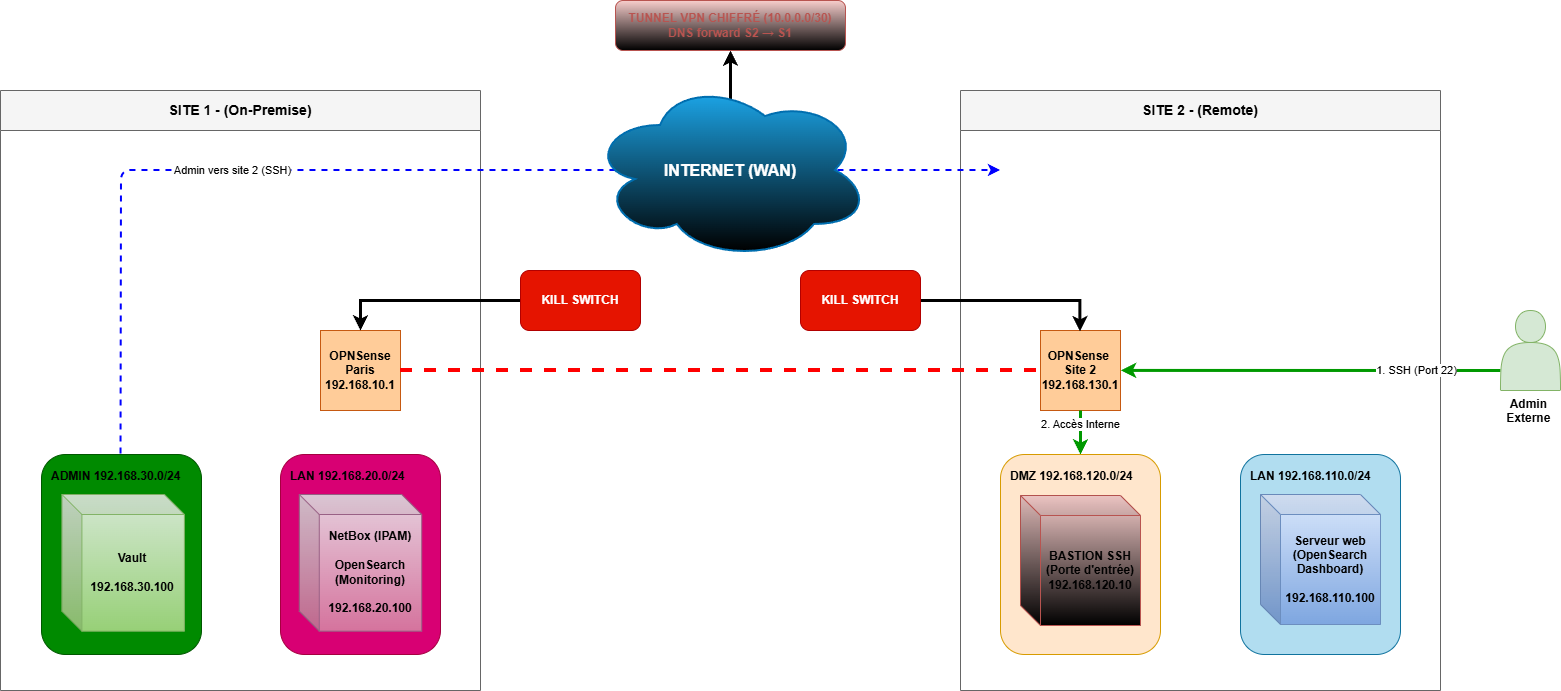

The diagram above was exported from draw.io. Its source (the exported page's mxGraphModel, read from the mxfile embedded in the PNG):
<mxGraphModel dx="1720" dy="1029" grid="1" gridSize="10" guides="1" tooltips="1" connect="0" arrows="1" fold="1" page="1" pageScale="1" pageWidth="1654" pageHeight="1169" math="0" shadow="0">
  <root>
    <mxCell id="0" />
    <mxCell id="1" parent="0" />
    <mxCell id="w5LOYeg59kwmk8rpsy6B-7" edge="1" parent="1" style="edgeStyle=orthogonalEdgeStyle;rounded=0;orthogonalLoop=1;jettySize=auto;html=1;strokeWidth=3;" target="vpn-label" value="">
      <mxGeometry relative="1" as="geometry">
        <mxPoint x="810" y="426" as="sourcePoint" />
      </mxGeometry>
    </mxCell>
    <mxCell id="vpn-label" parent="1" style="text;html=1;strokeColor=#b85450;fillColor=#f8cecc;align=center;verticalAlign=middle;whiteSpace=wrap;rounded=1;fontStyle=1;fontColor=light-dark(#B85450,#FFFFFF);gradientColor=light-dark(#000000,#FF6D6D);" value="&lt;font&gt;TUNNEL VPN CHIFFRÉ (10.0.0.0/30)&lt;/font&gt;&lt;div&gt;&lt;font&gt;DNS forward S2 → S1&lt;/font&gt;&lt;/div&gt;" vertex="1">
      <mxGeometry height="50" width="230" x="695" y="186" as="geometry" />
    </mxCell>
    <mxCell id="site1-box" parent="1" style="swimlane;whiteSpace=wrap;html=1;fillColor=#f5f5f5;strokeColor=#666666;fontStyle=1;fontSize=14;startSize=40;" value="SITE 1 - (On-Premise)" vertex="1">
      <mxGeometry height="600" width="480" x="80" y="276" as="geometry" />
    </mxCell>
    <mxCell id="fw1" parent="site1-box" style="shape=mxgraph.aws4.firewall;whiteSpace=wrap;html=1;fillColor=#ffcc99;strokeColor=#c65911;fontStyle=1;" value="OPNSense Paris&lt;br&gt;192.168.10.1" vertex="1">
      <mxGeometry height="80" width="80" x="320" y="240" as="geometry" />
    </mxCell>
    <mxCell id="g8h2YJWCR1TLOkw2mAKG-3" connectable="0" parent="site1-box" style="group" value="" vertex="1">
      <mxGeometry height="200" width="399" x="41" y="364" as="geometry" />
    </mxCell>
    <mxCell id="lan1-box" parent="g8h2YJWCR1TLOkw2mAKG-3" style="rounded=1;whiteSpace=wrap;html=1;fillColor=light-dark(#008A00,#194C19);strokeColor=#005700;align=left;verticalAlign=top;spacing=10;fontColor=#ffffff;" value="&lt;font style=&quot;color: light-dark(rgb(0, 0, 0), rgb(255, 255, 255));&quot;&gt;&lt;b&gt;ADMIN 192.168.30.0/24&lt;/b&gt;&lt;/font&gt;" vertex="1">
      <mxGeometry height="200" width="160" as="geometry" />
    </mxCell>
    <mxCell id="D-v0bndrAGofut-HRFoT-2" parent="g8h2YJWCR1TLOkw2mAKG-3" style="shape=cube;whiteSpace=wrap;html=1;boundedLbl=1;backgroundOutline=1;darkOpacity=0.05;darkOpacity2=0.1;fillColor=#d5e8d4;strokeColor=#82b366;fontStyle=1;gradientColor=#97d077;" value="Vault&lt;br&gt;&lt;div&gt;&lt;br&gt;&lt;div&gt;192.168.30.100&lt;/div&gt;&lt;/div&gt;" vertex="1">
      <mxGeometry height="136.67" width="122.46153846153845" x="20.41025641025641" y="40" as="geometry" />
    </mxCell>
    <mxCell id="x2oWu34830dsRyGrzAzu-1" parent="g8h2YJWCR1TLOkw2mAKG-3" style="rounded=1;whiteSpace=wrap;html=1;fillColor=light-dark(#D80073,#4F2D4C);strokeColor=#A50040;align=left;verticalAlign=top;spacing=10;fontColor=#ffffff;" value="&lt;font style=&quot;color: light-dark(rgb(0, 0, 0), rgb(239, 239, 239));&quot;&gt;&lt;b&gt;LAN 192.168.20.0/24&lt;/b&gt;&lt;/font&gt;" vertex="1">
      <mxGeometry height="200" width="160" x="239" as="geometry" />
    </mxCell>
    <mxCell id="1vRtjRk_yk85mPonUzW4-8" parent="g8h2YJWCR1TLOkw2mAKG-3" style="shape=cube;whiteSpace=wrap;html=1;boundedLbl=1;backgroundOutline=1;darkOpacity=0.05;darkOpacity2=0.1;fillColor=#e6d0de;strokeColor=#996185;fontStyle=1;gradientColor=#d5739d;" value="NetBox (IPAM)&lt;br&gt;&lt;br&gt;OpenSearch&lt;br&gt;(Monitoring)&lt;div&gt;&lt;br&gt;&lt;div&gt;192.168.20.100&lt;/div&gt;&lt;/div&gt;" vertex="1">
      <mxGeometry height="136.67" width="122.46153846153845" x="257.7730769230769" y="40" as="geometry" />
    </mxCell>
    <mxCell id="site2-box" parent="1" style="swimlane;whiteSpace=wrap;html=1;fillColor=#f5f5f5;strokeColor=#666666;fontStyle=1;fontSize=14;startSize=40;" value="SITE 2 - (Remote)" vertex="1">
      <mxGeometry height="600" width="480" x="1040" y="276" as="geometry" />
    </mxCell>
    <mxCell id="fw2" parent="site2-box" style="shape=mxgraph.aws4.firewall;whiteSpace=wrap;html=1;fillColor=#ffcc99;strokeColor=#c65911;fontStyle=1;" value="OPNSense&amp;nbsp;&lt;div&gt;Site 2&lt;br&gt;192.168.130.1&lt;/div&gt;" vertex="1">
      <mxGeometry height="80" width="80" x="80" y="240" as="geometry" />
    </mxCell>
    <mxCell id="flow-bastion-int" edge="1" parent="site2-box" source="fw2" style="endArrow=classic;html=1;strokeColor=#009900;strokeWidth=3;entryX=0.5;entryY=0;entryDx=0;entryDy=0;entryPerimeter=0;" target="dmz2-box" value="2. Accès Interne">
      <mxGeometry height="50" relative="1" width="50" x="-0.3636" as="geometry">
        <mxPoint as="offset" />
      </mxGeometry>
    </mxCell>
    <mxCell id="1vRtjRk_yk85mPonUzW4-5" connectable="0" parent="site2-box" style="group" value="" vertex="1">
      <mxGeometry height="200" width="160" x="280" y="364" as="geometry" />
    </mxCell>
    <mxCell id="lan2-box" parent="1vRtjRk_yk85mPonUzW4-5" style="rounded=1;whiteSpace=wrap;html=1;fillColor=light-dark(#B1DDF0,#1E2630);strokeColor=#10739e;align=left;verticalAlign=top;spacing=10;" value="&lt;b&gt;LAN 192.168.110.0/24&lt;/b&gt;" vertex="1">
      <mxGeometry height="200" width="160" as="geometry" />
    </mxCell>
    <mxCell id="1vRtjRk_yk85mPonUzW4-2" parent="1vRtjRk_yk85mPonUzW4-5" style="shape=cube;whiteSpace=wrap;html=1;boundedLbl=1;backgroundOutline=1;darkOpacity=0.05;darkOpacity2=0.1;fillColor=#dae8fc;strokeColor=#6c8ebf;fontStyle=1;gradientColor=#7ea6e0;" value="Serveur web (OpenSearch Dashboard)&lt;br&gt;&lt;div&gt;&lt;br&gt;&lt;div&gt;192.168.110.100&lt;/div&gt;&lt;/div&gt;" vertex="1">
      <mxGeometry height="130" width="120" x="20" y="40" as="geometry" />
    </mxCell>
    <mxCell id="g8h2YJWCR1TLOkw2mAKG-2" connectable="0" parent="site2-box" style="group" value="" vertex="1">
      <mxGeometry height="200" width="160" x="40" y="364" as="geometry" />
    </mxCell>
    <mxCell id="dmz2-box" parent="g8h2YJWCR1TLOkw2mAKG-2" style="rounded=1;whiteSpace=wrap;html=1;fillColor=light-dark(#FFE6CC,#30241E);strokeColor=#d79b00;align=left;verticalAlign=top;spacing=10;" value="&lt;b&gt;DMZ&amp;nbsp;&lt;span style=&quot;background-color: transparent; color: light-dark(rgb(0, 0, 0), rgb(255, 255, 255));&quot;&gt;192.168.120.0/24&lt;/span&gt;&lt;/b&gt;" vertex="1">
      <mxGeometry height="200" width="160" as="geometry" />
    </mxCell>
    <mxCell id="bastion" parent="g8h2YJWCR1TLOkw2mAKG-2" style="shape=cube;whiteSpace=wrap;html=1;boundedLbl=1;backgroundOutline=1;darkOpacity=0.05;darkOpacity2=0.1;fillColor=#f8cecc;strokeColor=#b85450;fontStyle=1;fontSize=11;gradientColor=light-dark(#000000,#D76664);" value="&lt;font style=&quot;font-size: 12px;&quot;&gt;BASTION SSH&lt;br&gt;(Porte d'entrée)&lt;br&gt;192.168.120.10&lt;/font&gt;" vertex="1">
      <mxGeometry height="130" width="120" x="20" y="41" as="geometry" />
    </mxCell>
    <mxCell id="link-vpn" edge="1" parent="1" source="fw1" style="endArrow=none;dashed=1;html=1;strokeColor=#FF0000;strokeWidth=4;" target="fw2" value="">
      <mxGeometry height="50" relative="1" width="50" as="geometry">
        <Array as="points">
          <mxPoint x="650" y="556" />
          <mxPoint x="990" y="556" />
        </Array>
      </mxGeometry>
    </mxCell>
    <mxCell id="flow-vpn-admin" edge="1" parent="1" source="lan1-box" style="endArrow=classic;html=1;strokeColor=#0000FF;strokeWidth=2;dashed=1;exitX=0.497;exitY=-0.003;exitDx=0;exitDy=0;exitPerimeter=0;" value="Admin vers site 2 (SSH)">
      <mxGeometry height="50" relative="1" width="50" x="-0.3208" as="geometry">
        <mxPoint x="-1" as="offset" />
        <Array as="points">
          <mxPoint x="201" y="356" />
        </Array>
        <mxPoint x="140" y="666" as="sourcePoint" />
        <mxPoint x="1080" y="356" as="targetPoint" />
      </mxGeometry>
    </mxCell>
    <mxCell id="flow-ext" edge="1" parent="1" style="endArrow=classic;html=1;strokeColor=#009900;strokeWidth=3;entryX=1.005;entryY=0.499;entryDx=0;entryDy=0;entryPerimeter=0;" target="fw2" value="1. SSH (Port 22)">
      <mxGeometry height="50" relative="1" width="50" x="-0.5587" as="geometry">
        <mxPoint as="offset" />
        <Array as="points" />
        <mxPoint x="1580" y="556" as="sourcePoint" />
      </mxGeometry>
    </mxCell>
    <mxCell id="w5LOYeg59kwmk8rpsy6B-3" edge="1" parent="1" source="w5LOYeg59kwmk8rpsy6B-2" style="edgeStyle=orthogonalEdgeStyle;rounded=0;orthogonalLoop=1;jettySize=auto;html=1;entryX=0.493;entryY=0.01;entryDx=0;entryDy=0;strokeColor=light-dark(#000000,#CC0000);strokeWidth=3;entryPerimeter=0;" target="fw2">
      <mxGeometry relative="1" as="geometry" />
    </mxCell>
    <mxCell id="w5LOYeg59kwmk8rpsy6B-2" parent="1" style="rounded=1;whiteSpace=wrap;html=1;fillColor=light-dark(#E51400,#FF0000);fontColor=#ffffff;strokeColor=#B20000;glass=0;shadow=0;fontStyle=1" value="KILL SWITCH" vertex="1">
      <mxGeometry height="60" width="120" x="880" y="456" as="geometry" />
    </mxCell>
    <mxCell id="w5LOYeg59kwmk8rpsy6B-4" edge="1" parent="1" source="w5LOYeg59kwmk8rpsy6B-5" style="edgeStyle=orthogonalEdgeStyle;rounded=0;orthogonalLoop=1;jettySize=auto;html=1;strokeColor=light-dark(#000000,#CC0000);strokeWidth=3;" target="fw1">
      <mxGeometry relative="1" as="geometry">
        <Array as="points">
          <mxPoint x="440" y="486" />
        </Array>
        <mxPoint x="520" y="376" as="targetPoint" />
      </mxGeometry>
    </mxCell>
    <mxCell id="w5LOYeg59kwmk8rpsy6B-5" parent="1" style="rounded=1;whiteSpace=wrap;html=1;fillColor=light-dark(#E51400,#FF0000);fontColor=#ffffff;strokeColor=#B20000;fontStyle=1" value="KILL SWITCH" vertex="1">
      <mxGeometry height="60" width="120" x="600" y="456" as="geometry" />
    </mxCell>
    <mxCell id="cloud" parent="1" style="ellipse;shape=cloud;whiteSpace=wrap;html=1;fillColor=#1ba1e2;strokeColor=#006EAF;strokeWidth=2;fontSize=16;fontStyle=1;fontColor=#ffffff;gradientColor=default;" value="INTERNET (WAN)" vertex="1">
      <mxGeometry height="180" width="280" x="670" y="266" as="geometry" />
    </mxCell>
    <mxCell id="user-ext" parent="1" style="shape=actor;whiteSpace=wrap;html=1;fillColor=#d5e8d4;strokeColor=#82b366;fontStyle=1;verticalLabelPosition=bottom;verticalAlign=top;" value="&lt;div&gt;Admin&amp;nbsp;&lt;/div&gt;&lt;div&gt;Externe&amp;nbsp;&lt;/div&gt;" vertex="1">
      <mxGeometry height="80" width="60" x="1580" y="496" as="geometry" />
    </mxCell>
  </root>
</mxGraphModel>